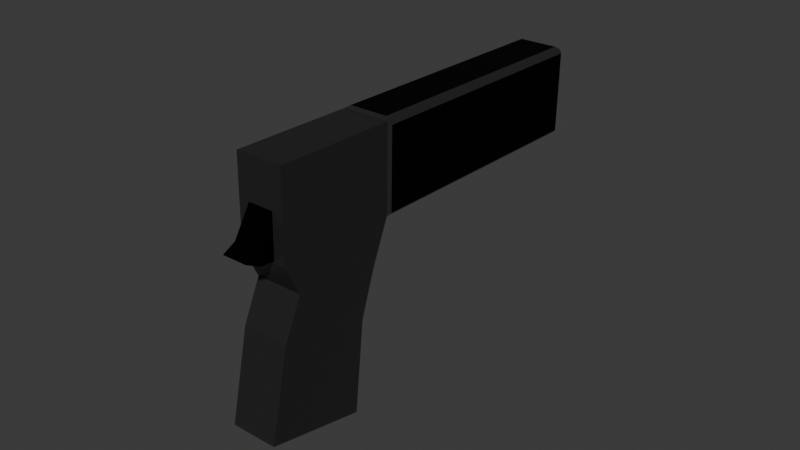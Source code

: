 # Source: Untitled.blend  (saved by Blender 5.1.29; exported with 4.5.12 LTS)
import bpy
from mathutils import Matrix  # noqa: F401  (used for matrix-valued properties, if any)

bpy.ops.wm.read_factory_settings(use_empty=True)
scene = bpy.context.scene
scene.name = 'Scene'

# ---- collections
col_collection = bpy.data.collections.new('Collection'); scene.collection.children.link(col_collection)

# ---- materials (node trees are filled in below, after node groups)
mat_material = bpy.data.materials.new('Material')
mat_material.alpha_threshold = 0.0
mat_material.use_backface_culling_lightprobe_volume = False
mat_material.roughness = 0.5
mat_material.line_color = (0.0, 0.0, 0.0, 1.0)
mat_material_001 = bpy.data.materials.new('Material.001')

# ---- material node trees
mat_material.use_nodes = True; mat_material.node_tree.nodes.clear()
_N = mat_material.node_tree.nodes; _L = mat_material.node_tree.links
n0 = _N.new('ShaderNodeOutputMaterial'); n0.name = 'Material Output'; n0.location = (200, 100)
n1 = _N.new('ShaderNodeBsdfPrincipled'); n1.name = 'Principled BSDF'; n1.location = (-200, 100)
n1.inputs[0].default_value = (0.0186, 0.0186, 0.0186, 1.0)
n1.inputs[2].default_value = 0.3755
_L.new(n1.outputs[0], n0.inputs[0])
n0.is_active_output = True
mat_material_001.use_nodes = True; mat_material_001.node_tree.nodes.clear()
_N = mat_material_001.node_tree.nodes; _L = mat_material_001.node_tree.links
n0 = _N.new('ShaderNodeBsdfPrincipled'); n0.name = 'Principled BSDF'; n0.location = (-200, 100)
n0.inputs[0].default_value = (0.003442, 0.003442, 0.003442, 1.0)
n0.inputs[1].default_value = 0.9846
n0.inputs[2].default_value = 0.6077
n0.inputs[3].default_value = 1.0
n1 = _N.new('ShaderNodeOutputMaterial'); n1.name = 'Material Output'; n1.location = (200, 100)
_L.new(n0.outputs[0], n1.inputs[0])
n1.is_active_output = True

# ---- world
world_world = bpy.data.worlds.new('World'); scene.world = world_world
world_world.use_nodes = True; world_world.node_tree.nodes.clear()
_N = world_world.node_tree.nodes; _L = world_world.node_tree.links
n0 = _N.new('ShaderNodeOutputWorld'); n0.name = 'World Output'; n0.location = (200, 100)
n1 = _N.new('ShaderNodeBackground'); n1.name = 'Background'; n1.location = (-200, 100)
n1.inputs[0].default_value = (0.05088, 0.05088, 0.05088, 1.0)
_L.new(n1.outputs[0], n0.inputs[0])
n0.is_active_output = True
world_world.color = (0.05088, 0.05088, 0.05088)
world_world.sun_shadow_jitter_overblur = 0.0

# ---- meshes
me_cube = bpy.data.meshes.new('Cube')
me_cube.from_pydata([(1.0, 1.068, 1.008), (1.0, 1.0, -1.0), (1.0, -1.234, 0.7448), (1.0, -1.0, -1.0), (-1.0, 1.068, 1.008), (-1.0, 1.0, -1.0), (-1.0, -1.234, 0.7448), (-1.0, -1.0, -1.0), (1.0, 0.8087, -1.863e-09), (-1.0, -1.0, 0.0), (1.0, -1.0, 0.0), (-1.0, 0.8087, -1.863e-09), (-1.0, -0.8186, 0.4543), (1.0, 0.9044, 0.5), (1.0, -0.8186, 0.4543), (-1.0, 0.9044, 0.5), (1.0, -1.562, 1.659), (-1.0, -1.562, 1.659), (1.0, 0.7406, 1.922), (-1.0, 0.7406, 1.922), (-0.2758, 5.73, 2.19), (0.2758, 5.73, 2.19), (-0.2758, 5.7, 2.287), (0.2758, 5.7, 2.287), (-0.8261, 0.7875, 1.957), (0.8261, 0.7875, 1.957), (-0.8261, 5.568, 2.504), (0.8261, 5.568, 2.504), (1.126, 1.102, 1.045), (1.126, 0.7994, 1.894), (1.126, 5.903, 1.598), (1.126, 5.601, 2.447), (-1.124, 0.7903, 1.902), (-1.124, 1.099, 1.036), (-1.124, 5.603, 2.455), (-1.124, 5.912, 1.589), (-0.8913, 1.13, 0.9937), (0.8913, 1.13, 0.9937), (-0.8913, 5.915, 1.541), (0.8913, 5.915, 1.541), (-0.5436, -1.831, 0.794), (-0.5436, -1.613, 0.8951), (-0.5436, -1.146, 0.7719), (-0.5436, -1.365, 1.295), (0.5331, -1.831, 0.794), (0.5331, -1.613, 0.8951), (0.5331, -1.146, 0.7719), (0.5331, -1.365, 1.295), (0.5331, -1.521, 0.7473), (-0.5436, -1.574, 0.749), (-1.0, 5.962, 1.569), (1.0, 5.962, 1.569), (-1.0, 5.635, 2.483), (1.0, 5.635, 2.483), (-0.2758, 4.943, 2.112), (0.2758, 4.943, 2.112), (-0.2758, 4.913, 2.209), (0.2758, 4.913, 2.209)], [], [(6, 2, 16, 17), (14, 2, 6, 12), (12, 6, 4, 15), (5, 1, 3, 7), (13, 0, 2, 14), (15, 4, 0, 13), (5, 11, 8, 1), (1, 8, 10, 3), (7, 9, 11, 5), (3, 10, 9, 7), (11, 15, 13, 8), (8, 13, 14, 10), (9, 12, 15, 11), (10, 14, 12, 9), (18, 19, 17, 16), (4, 6, 17, 19), (2, 0, 18, 16), (0, 51, 30, 28), (22, 23, 57, 56), (19, 18, 25, 24), (19, 52, 34, 32), (51, 0, 37, 39), (24, 25, 27, 26), (52, 19, 24, 26), (18, 53, 27, 25), (53, 52, 26, 27), (29, 28, 30, 31), (53, 18, 29, 31), (51, 53, 31, 30), (18, 0, 28, 29), (33, 32, 34, 35), (52, 50, 35, 34), (4, 19, 32, 33), (50, 4, 33, 35), (37, 36, 38, 39), (50, 51, 39, 38), (0, 4, 36, 37), (4, 50, 38, 36), (40, 41, 43, 42, 49), (42, 43, 47, 46), (46, 47, 45, 44, 48), (44, 45, 41, 40), (42, 46, 48, 49), (47, 43, 41, 45), (49, 48, 44, 40), (20, 21, 51, 50), (23, 22, 52, 53), (22, 20, 50, 52), (21, 23, 53, 51), (55, 54, 56, 57), (20, 22, 56, 54), (21, 20, 54, 55), (23, 21, 55, 57)])
me_cube.polygons.foreach_set('material_index', [0, 0, 0, 0, 0, 0, 0, 0, 0, 0, 0, 0, 0, 0, 0, 0, 0, 0, 0, 0, 0, 0, 1, 0, 0, 0, 1, 0, 0, 0, 1, 0, 0, 0, 1, 0, 0, 0, 1, 0, 1, 1, 1, 1, 1, 0, 0, 0, 0, 0, 0, 0, 0])
_uv = me_cube.uv_layers.new(name='UVMap')
_uv.uv.foreach_set('vector', [0.625, 1.0, 0.625, 0.75, 0.625, 0.75, 0.625, 1.0, 0.5625, 0.75, 0.625, 0.75, 0.625, 1.0, 0.5625, 1.0, 0.5625, 0.0, 0.625, 0.0, 0.625, 0.25, 0.5625, 0.25, 0.125, 0.5, 0.375, 0.5, 0.375, 0.75, 0.125, 0.75, 0.5625, 0.5, 0.625, 0.5, 0.625, 0.75, 0.5625, 0.75, 0.5625, 0.25, 0.625, 0.25, 0.625, 0.5, 0.5625, 0.5, 0.375, 0.25, 0.5, 0.25, 0.5, 0.5, 0.375, 0.5, 0.375, 0.5, 0.5, 0.5, 0.5, 0.75, 0.375, 0.75, 0.375, 0.0, 0.5, 0.0, 0.5, 0.25, 0.375, 0.25, 0.375, 0.75, 0.5, 0.75, 0.5, 1.0, 0.375, 1.0, 0.5, 0.25, 0.5625, 0.25, 0.5625, 0.5, 0.5, 0.5, 0.5, 0.5, 0.5625, 0.5, 0.5625, 0.75, 0.5, 0.75, 0.5, 0.0, 0.5625, 0.0, 0.5625, 0.25, 0.5, 0.25, 0.5, 0.75, 0.5625, 0.75, 0.5625, 1.0, 0.5, 1.0, 0.625, 0.5, 0.875, 0.5, 0.875, 0.75, 0.625, 0.75, 0.625, 0.25, 0.625, 0.0, 0.625, 0.0, 0.625, 0.25, 0.625, 0.75, 0.625, 0.5, 0.625, 0.5, 0.625, 0.75, 0.625, 0.5, 0.625, 0.5, 0.625, 0.5, 0.625, 0.5, 0.625, 0.2736, 0.625, 0.4764, 0.625, 0.4764, 0.625, 0.2736, 0.875, 0.5, 0.625, 0.5, 0.625, 0.5, 0.875, 0.5, 0.625, 0.25, 0.625, 0.25, 0.625, 0.25, 0.625, 0.25, 0.625, 0.5, 0.625, 0.5, 0.625, 0.5, 0.625, 0.5, 0.875, 0.5, 0.625, 0.5, 0.625, 0.5, 0.875, 0.5, 0.625, 0.25, 0.625, 0.25, 0.625, 0.25, 0.625, 0.25, 0.625, 0.5, 0.625, 0.5, 0.625, 0.5, 0.625, 0.5, 0.625, 0.5, 0.625, 0.25, 0.625, 0.25, 0.625, 0.5, 0.625, 0.5, 0.625, 0.5, 0.625, 0.5, 0.625, 0.5, 0.625, 0.5, 0.625, 0.5, 0.625, 0.5, 0.625, 0.5, 0.625, 0.5, 0.625, 0.5, 0.625, 0.5, 0.625, 0.5, 0.625, 0.5, 0.625, 0.5, 0.625, 0.5, 0.625, 0.5, 0.625, 0.25, 0.625, 0.25, 0.625, 0.25, 0.625, 0.25, 0.625, 0.25, 0.625, 0.25, 0.625, 0.25, 0.625, 0.25, 0.625, 0.25, 0.625, 0.25, 0.625, 0.25, 0.625, 0.25, 0.625, 0.25, 0.625, 0.25, 0.625, 0.25, 0.625, 0.25, 0.625, 0.5, 0.625, 0.25, 0.625, 0.25, 0.625, 0.5, 0.625, 0.25, 0.625, 0.5, 0.625, 0.5, 0.625, 0.25, 0.625, 0.5, 0.625, 0.25, 0.625, 0.25, 0.625, 0.5, 0.625, 0.25, 0.625, 0.25, 0.625, 0.25, 0.625, 0.25, 0.375, 0.0, 0.625, 0.0, 0.625, 0.25, 0.375, 0.25, 0.375, 0.08312, 0.375, 0.25, 0.625, 0.25, 0.625, 0.5, 0.375, 0.5, 0.375, 0.5, 0.625, 0.5, 0.625, 0.75, 0.375, 0.75, 0.375, 0.6475, 0.375, 0.75, 0.625, 0.75, 0.625, 1.0, 0.375, 1.0, 0.125, 0.5, 0.375, 0.5, 0.375, 0.6475, 0.125, 0.6669, 0.625, 0.5, 0.875, 0.5, 0.875, 0.75, 0.625, 0.75, 0.125, 0.6669, 0.375, 0.6475, 0.375, 0.75, 0.125, 0.75, 0.625, 0.2736, 0.625, 0.4764, 0.625, 0.5, 0.625, 0.25, 0.625, 0.4764, 0.625, 0.2736, 0.625, 0.25, 0.625, 0.5, 0.625, 0.2736, 0.625, 0.2736, 0.625, 0.25, 0.625, 0.25, 0.625, 0.4764, 0.625, 0.4764, 0.625, 0.5, 0.625, 0.5, 0.625, 0.4764, 0.625, 0.2736, 0.625, 0.2736, 0.625, 0.4764, 0.625, 0.2736, 0.625, 0.2736, 0.625, 0.2736, 0.625, 0.2736, 0.625, 0.4764, 0.625, 0.2736, 0.625, 0.2736, 0.625, 0.4764, 0.625, 0.4764, 0.625, 0.4764, 0.625, 0.4764, 0.625, 0.4764])
me_cube.materials.append(mat_material)
me_cube.materials.append(mat_material_001)
me_cube.use_mirror_vertex_groups = False
me_cube.update()

# ---- objects
ob_cube = bpy.data.objects.new('Cube', me_cube)

# ---- transforms, parenting, visibility, modifiers, constraints
ob_cube.location = (0.0, 0.0, 0.0)
ob_cube.rotation_euler = (-0.2176, -4.794e-17, 5.238e-18)
ob_cube.scale = (0.01104, 0.02435, 0.04305)
ob_cube.lock_rotations_4d = False
ob_cube.empty_display_type = 'ARROWS'
ob_cube.lineart.crease_threshold = 0.0

# ---- collection membership
col_collection.objects.link(ob_cube)

# ---- scene / render settings (as saved in the file)
scene.frame_start = 1; scene.frame_end = 250; scene.frame_set(1)
scene.render.engine = 'BLENDER_EEVEE_NEXT'
scene.render.bake_bias = 0.0
scene.render.bake_samples = 0
scene.cycles.sampling_pattern = 'TABULATED_SOBOL'
scene.eevee.use_volume_custom_range = False
bpy.context.view_layer.update()

# ---- added for rendering (the .blend has no active camera and no usable light): camera, sun
cam_auto = bpy.data.cameras.new('AutoCamera')
cam_auto.lens = 50.0
cam_auto.sensor_width = 36.0
cam_auto.clip_end = 1000.0
ob_auto_camera = bpy.data.objects.new('AutoCamera', cam_auto)
scene.collection.objects.link(ob_auto_camera)
ob_auto_camera.location = (0.267367, -0.264731, 0.234626)
ob_auto_camera.rotation_euler = (1.09748, -7.21219e-08, 0.694738)
scene.camera = ob_auto_camera
light_auto_sun = bpy.data.lights.new('AutoSun', 'SUN')
light_auto_sun.energy = 3.0
light_auto_sun.angle = 0.0523599
ob_auto_sun = bpy.data.objects.new('AutoSun', light_auto_sun)
scene.collection.objects.link(ob_auto_sun)
ob_auto_sun.rotation_euler = (0.872665, 0.174533, 0.523599)
bpy.context.view_layer.update()
